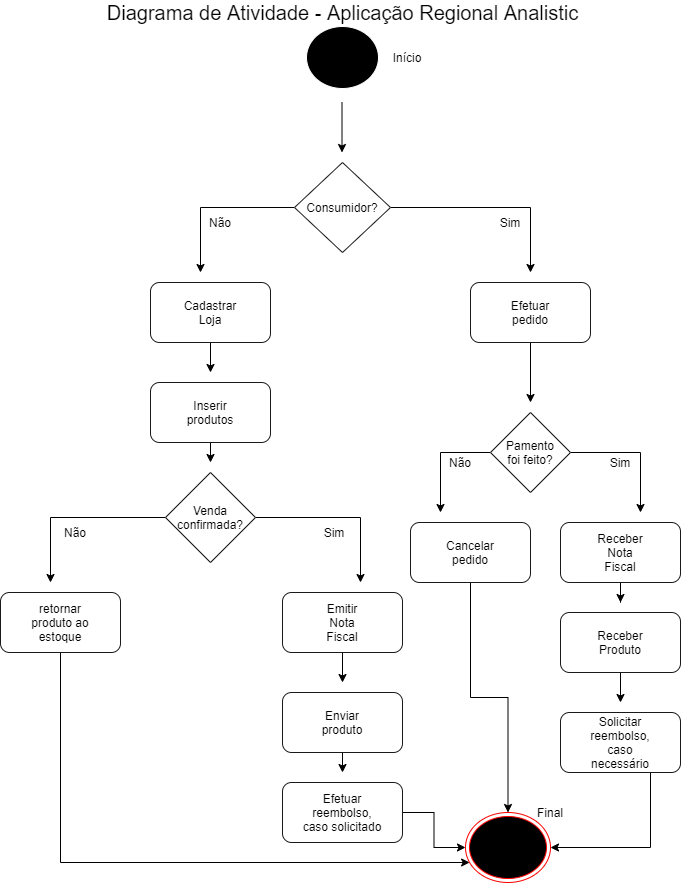

The diagram above was exported from draw.io. Its source (the exported page's mxGraphModel, read from the mxfile embedded in the PNG):
<mxGraphModel dx="1468" dy="831" grid="1" gridSize="10" guides="1" tooltips="1" connect="1" arrows="1" fold="1" page="1" pageScale="1" pageWidth="827" pageHeight="1169" math="0" shadow="0">
  <root>
    <mxCell id="0" />
    <mxCell id="1" parent="0" />
    <mxCell id="QzygW0-1htEMGq3C_X4q-3" value="" style="ellipse;html=1;shape=endState;fillColor=#000000;strokeColor=#FFFFFF;" vertex="1" parent="1">
      <mxGeometry x="382" y="30" width="80" height="70" as="geometry" />
    </mxCell>
    <mxCell id="QzygW0-1htEMGq3C_X4q-8" value="" style="endArrow=classic;html=1;" edge="1" parent="1">
      <mxGeometry width="50" height="50" relative="1" as="geometry">
        <mxPoint x="421.5" y="110" as="sourcePoint" />
        <mxPoint x="421.5" y="160" as="targetPoint" />
      </mxGeometry>
    </mxCell>
    <mxCell id="QzygW0-1htEMGq3C_X4q-15" style="edgeStyle=orthogonalEdgeStyle;rounded=0;orthogonalLoop=1;jettySize=auto;html=1;exitX=1;exitY=0.5;exitDx=0;exitDy=0;" edge="1" parent="1" source="QzygW0-1htEMGq3C_X4q-10">
      <mxGeometry relative="1" as="geometry">
        <mxPoint x="610" y="280" as="targetPoint" />
      </mxGeometry>
    </mxCell>
    <mxCell id="QzygW0-1htEMGq3C_X4q-16" style="edgeStyle=orthogonalEdgeStyle;rounded=0;orthogonalLoop=1;jettySize=auto;html=1;exitX=0;exitY=0.5;exitDx=0;exitDy=0;" edge="1" parent="1" source="QzygW0-1htEMGq3C_X4q-10">
      <mxGeometry relative="1" as="geometry">
        <mxPoint x="280" y="280" as="targetPoint" />
      </mxGeometry>
    </mxCell>
    <mxCell id="QzygW0-1htEMGq3C_X4q-10" value="" style="rhombus;whiteSpace=wrap;html=1;strokeColor=#1A1A1A;" vertex="1" parent="1">
      <mxGeometry x="374" y="170" width="96" height="90" as="geometry" />
    </mxCell>
    <mxCell id="QzygW0-1htEMGq3C_X4q-11" value="Consumidor?" style="text;html=1;strokeColor=none;fillColor=none;align=center;verticalAlign=middle;whiteSpace=wrap;rounded=0;" vertex="1" parent="1">
      <mxGeometry x="402" y="205" width="40" height="20" as="geometry" />
    </mxCell>
    <mxCell id="QzygW0-1htEMGq3C_X4q-26" style="edgeStyle=orthogonalEdgeStyle;rounded=0;orthogonalLoop=1;jettySize=auto;html=1;exitX=0.5;exitY=1;exitDx=0;exitDy=0;" edge="1" parent="1" source="QzygW0-1htEMGq3C_X4q-13">
      <mxGeometry relative="1" as="geometry">
        <mxPoint x="290" y="380" as="targetPoint" />
      </mxGeometry>
    </mxCell>
    <mxCell id="QzygW0-1htEMGq3C_X4q-13" value="" style="rounded=1;whiteSpace=wrap;html=1;strokeColor=#1A1A1A;" vertex="1" parent="1">
      <mxGeometry x="230" y="290" width="120" height="60" as="geometry" />
    </mxCell>
    <mxCell id="QzygW0-1htEMGq3C_X4q-53" style="edgeStyle=orthogonalEdgeStyle;rounded=0;orthogonalLoop=1;jettySize=auto;html=1;exitX=0.5;exitY=1;exitDx=0;exitDy=0;" edge="1" parent="1" source="QzygW0-1htEMGq3C_X4q-14">
      <mxGeometry relative="1" as="geometry">
        <mxPoint x="610" y="410" as="targetPoint" />
      </mxGeometry>
    </mxCell>
    <mxCell id="QzygW0-1htEMGq3C_X4q-14" value="" style="rounded=1;whiteSpace=wrap;html=1;strokeColor=#1A1A1A;" vertex="1" parent="1">
      <mxGeometry x="550" y="290" width="120" height="60" as="geometry" />
    </mxCell>
    <mxCell id="QzygW0-1htEMGq3C_X4q-17" value="Não" style="text;html=1;strokeColor=none;fillColor=none;align=center;verticalAlign=middle;whiteSpace=wrap;rounded=0;" vertex="1" parent="1">
      <mxGeometry x="280" y="220" width="40" height="20" as="geometry" />
    </mxCell>
    <mxCell id="QzygW0-1htEMGq3C_X4q-18" value="Sim" style="text;html=1;strokeColor=none;fillColor=none;align=center;verticalAlign=middle;whiteSpace=wrap;rounded=0;" vertex="1" parent="1">
      <mxGeometry x="570" y="220" width="40" height="20" as="geometry" />
    </mxCell>
    <mxCell id="QzygW0-1htEMGq3C_X4q-19" value="Cadastrar Loja" style="text;html=1;strokeColor=none;fillColor=none;align=center;verticalAlign=middle;whiteSpace=wrap;rounded=0;" vertex="1" parent="1">
      <mxGeometry x="270" y="310" width="40" height="20" as="geometry" />
    </mxCell>
    <mxCell id="QzygW0-1htEMGq3C_X4q-20" value="Efetuar pedido" style="text;html=1;strokeColor=none;fillColor=none;align=center;verticalAlign=middle;whiteSpace=wrap;rounded=0;" vertex="1" parent="1">
      <mxGeometry x="590" y="310" width="40" height="20" as="geometry" />
    </mxCell>
    <mxCell id="QzygW0-1htEMGq3C_X4q-29" style="edgeStyle=orthogonalEdgeStyle;rounded=0;orthogonalLoop=1;jettySize=auto;html=1;exitX=0.5;exitY=1;exitDx=0;exitDy=0;" edge="1" parent="1" source="QzygW0-1htEMGq3C_X4q-22">
      <mxGeometry relative="1" as="geometry">
        <mxPoint x="290" y="470" as="targetPoint" />
      </mxGeometry>
    </mxCell>
    <mxCell id="QzygW0-1htEMGq3C_X4q-22" value="" style="rounded=1;whiteSpace=wrap;html=1;strokeColor=#1A1A1A;" vertex="1" parent="1">
      <mxGeometry x="230" y="390" width="120" height="60" as="geometry" />
    </mxCell>
    <mxCell id="QzygW0-1htEMGq3C_X4q-23" value="Inserir produtos" style="text;html=1;strokeColor=none;fillColor=none;align=center;verticalAlign=middle;whiteSpace=wrap;rounded=0;" vertex="1" parent="1">
      <mxGeometry x="270" y="410" width="40" height="20" as="geometry" />
    </mxCell>
    <mxCell id="QzygW0-1htEMGq3C_X4q-32" style="edgeStyle=orthogonalEdgeStyle;rounded=0;orthogonalLoop=1;jettySize=auto;html=1;exitX=0;exitY=0.5;exitDx=0;exitDy=0;" edge="1" parent="1" source="QzygW0-1htEMGq3C_X4q-27">
      <mxGeometry relative="1" as="geometry">
        <mxPoint x="130" y="590" as="targetPoint" />
      </mxGeometry>
    </mxCell>
    <mxCell id="QzygW0-1htEMGq3C_X4q-33" style="edgeStyle=orthogonalEdgeStyle;rounded=0;orthogonalLoop=1;jettySize=auto;html=1;" edge="1" parent="1" source="QzygW0-1htEMGq3C_X4q-27">
      <mxGeometry relative="1" as="geometry">
        <mxPoint x="440" y="590" as="targetPoint" />
      </mxGeometry>
    </mxCell>
    <mxCell id="QzygW0-1htEMGq3C_X4q-27" value="" style="rhombus;whiteSpace=wrap;html=1;strokeColor=#1A1A1A;" vertex="1" parent="1">
      <mxGeometry x="245" y="480" width="90" height="90" as="geometry" />
    </mxCell>
    <mxCell id="QzygW0-1htEMGq3C_X4q-28" value="Venda confirmada?" style="text;html=1;strokeColor=none;fillColor=none;align=center;verticalAlign=middle;whiteSpace=wrap;rounded=0;" vertex="1" parent="1">
      <mxGeometry x="270" y="515" width="40" height="20" as="geometry" />
    </mxCell>
    <mxCell id="QzygW0-1htEMGq3C_X4q-44" style="edgeStyle=orthogonalEdgeStyle;rounded=0;orthogonalLoop=1;jettySize=auto;html=1;exitX=0.5;exitY=1;exitDx=0;exitDy=0;" edge="1" parent="1" source="QzygW0-1htEMGq3C_X4q-30" target="QzygW0-1htEMGq3C_X4q-38">
      <mxGeometry relative="1" as="geometry">
        <Array as="points">
          <mxPoint x="140" y="870" />
        </Array>
      </mxGeometry>
    </mxCell>
    <mxCell id="QzygW0-1htEMGq3C_X4q-30" value="" style="rounded=1;whiteSpace=wrap;html=1;strokeColor=#1A1A1A;" vertex="1" parent="1">
      <mxGeometry x="80" y="600" width="120" height="60" as="geometry" />
    </mxCell>
    <mxCell id="QzygW0-1htEMGq3C_X4q-42" style="edgeStyle=orthogonalEdgeStyle;rounded=0;orthogonalLoop=1;jettySize=auto;html=1;exitX=0.5;exitY=1;exitDx=0;exitDy=0;" edge="1" parent="1" source="QzygW0-1htEMGq3C_X4q-31">
      <mxGeometry relative="1" as="geometry">
        <mxPoint x="422" y="690" as="targetPoint" />
      </mxGeometry>
    </mxCell>
    <mxCell id="QzygW0-1htEMGq3C_X4q-31" value="" style="rounded=1;whiteSpace=wrap;html=1;strokeColor=#1A1A1A;" vertex="1" parent="1">
      <mxGeometry x="362" y="600" width="120" height="60" as="geometry" />
    </mxCell>
    <mxCell id="QzygW0-1htEMGq3C_X4q-34" value="Emitir Nota Fiscal" style="text;html=1;strokeColor=none;fillColor=none;align=center;verticalAlign=middle;whiteSpace=wrap;rounded=0;" vertex="1" parent="1">
      <mxGeometry x="402" y="620" width="40" height="20" as="geometry" />
    </mxCell>
    <mxCell id="QzygW0-1htEMGq3C_X4q-35" value="retornar produto ao estoque" style="text;html=1;strokeColor=none;fillColor=none;align=center;verticalAlign=middle;whiteSpace=wrap;rounded=0;" vertex="1" parent="1">
      <mxGeometry x="105" y="620" width="70" height="20" as="geometry" />
    </mxCell>
    <mxCell id="QzygW0-1htEMGq3C_X4q-36" value="Não" style="text;html=1;strokeColor=none;fillColor=none;align=center;verticalAlign=middle;whiteSpace=wrap;rounded=0;" vertex="1" parent="1">
      <mxGeometry x="135" y="530" width="40" height="20" as="geometry" />
    </mxCell>
    <mxCell id="QzygW0-1htEMGq3C_X4q-37" value="Sim" style="text;html=1;strokeColor=none;fillColor=none;align=center;verticalAlign=middle;whiteSpace=wrap;rounded=0;" vertex="1" parent="1">
      <mxGeometry x="394" y="530" width="40" height="20" as="geometry" />
    </mxCell>
    <mxCell id="QzygW0-1htEMGq3C_X4q-38" value="" style="ellipse;html=1;shape=endState;fillColor=#000000;strokeColor=#ff0000;" vertex="1" parent="1">
      <mxGeometry x="545" y="820" width="85" height="70" as="geometry" />
    </mxCell>
    <mxCell id="QzygW0-1htEMGq3C_X4q-50" style="edgeStyle=orthogonalEdgeStyle;rounded=0;orthogonalLoop=1;jettySize=auto;html=1;exitX=0.5;exitY=1;exitDx=0;exitDy=0;" edge="1" parent="1" source="QzygW0-1htEMGq3C_X4q-39">
      <mxGeometry relative="1" as="geometry">
        <mxPoint x="422" y="780" as="targetPoint" />
      </mxGeometry>
    </mxCell>
    <mxCell id="QzygW0-1htEMGq3C_X4q-39" value="" style="rounded=1;whiteSpace=wrap;html=1;strokeColor=#1A1A1A;" vertex="1" parent="1">
      <mxGeometry x="362" y="700" width="120" height="60" as="geometry" />
    </mxCell>
    <mxCell id="QzygW0-1htEMGq3C_X4q-41" value="Enviar produto" style="text;html=1;strokeColor=none;fillColor=none;align=center;verticalAlign=middle;whiteSpace=wrap;rounded=0;" vertex="1" parent="1">
      <mxGeometry x="402" y="720" width="40" height="20" as="geometry" />
    </mxCell>
    <mxCell id="QzygW0-1htEMGq3C_X4q-56" style="edgeStyle=orthogonalEdgeStyle;rounded=0;orthogonalLoop=1;jettySize=auto;html=1;exitX=1;exitY=0.5;exitDx=0;exitDy=0;" edge="1" parent="1" source="QzygW0-1htEMGq3C_X4q-46">
      <mxGeometry relative="1" as="geometry">
        <mxPoint x="720" y="520" as="targetPoint" />
      </mxGeometry>
    </mxCell>
    <mxCell id="QzygW0-1htEMGq3C_X4q-57" style="edgeStyle=orthogonalEdgeStyle;rounded=0;orthogonalLoop=1;jettySize=auto;html=1;exitX=0;exitY=0.5;exitDx=0;exitDy=0;" edge="1" parent="1" source="QzygW0-1htEMGq3C_X4q-46">
      <mxGeometry relative="1" as="geometry">
        <mxPoint x="520" y="520" as="targetPoint" />
      </mxGeometry>
    </mxCell>
    <mxCell id="QzygW0-1htEMGq3C_X4q-46" value="" style="rhombus;whiteSpace=wrap;html=1;strokeColor=#1A1A1A;" vertex="1" parent="1">
      <mxGeometry x="570" y="420" width="80" height="80" as="geometry" />
    </mxCell>
    <mxCell id="QzygW0-1htEMGq3C_X4q-51" style="edgeStyle=orthogonalEdgeStyle;rounded=0;orthogonalLoop=1;jettySize=auto;html=1;exitX=1;exitY=0.5;exitDx=0;exitDy=0;" edge="1" parent="1" source="QzygW0-1htEMGq3C_X4q-48" target="QzygW0-1htEMGq3C_X4q-38">
      <mxGeometry relative="1" as="geometry" />
    </mxCell>
    <mxCell id="QzygW0-1htEMGq3C_X4q-48" value="" style="rounded=1;whiteSpace=wrap;html=1;strokeColor=#1A1A1A;" vertex="1" parent="1">
      <mxGeometry x="362" y="790" width="120" height="60" as="geometry" />
    </mxCell>
    <mxCell id="QzygW0-1htEMGq3C_X4q-49" value="Efetuar reembolso, caso solicitado" style="text;html=1;strokeColor=none;fillColor=none;align=center;verticalAlign=middle;whiteSpace=wrap;rounded=0;" vertex="1" parent="1">
      <mxGeometry x="377" y="810" width="90" height="20" as="geometry" />
    </mxCell>
    <mxCell id="QzygW0-1htEMGq3C_X4q-52" value="Pamento foi feito?" style="text;html=1;strokeColor=none;fillColor=none;align=center;verticalAlign=middle;whiteSpace=wrap;rounded=0;" vertex="1" parent="1">
      <mxGeometry x="590" y="450" width="40" height="20" as="geometry" />
    </mxCell>
    <mxCell id="QzygW0-1htEMGq3C_X4q-64" style="edgeStyle=orthogonalEdgeStyle;rounded=0;orthogonalLoop=1;jettySize=auto;html=1;exitX=0.5;exitY=1;exitDx=0;exitDy=0;" edge="1" parent="1" source="QzygW0-1htEMGq3C_X4q-54" target="QzygW0-1htEMGq3C_X4q-38">
      <mxGeometry relative="1" as="geometry" />
    </mxCell>
    <mxCell id="QzygW0-1htEMGq3C_X4q-54" value="" style="rounded=1;whiteSpace=wrap;html=1;strokeColor=#1A1A1A;" vertex="1" parent="1">
      <mxGeometry x="490" y="530" width="120" height="60" as="geometry" />
    </mxCell>
    <mxCell id="QzygW0-1htEMGq3C_X4q-71" style="edgeStyle=orthogonalEdgeStyle;rounded=0;orthogonalLoop=1;jettySize=auto;html=1;" edge="1" parent="1" source="QzygW0-1htEMGq3C_X4q-55">
      <mxGeometry relative="1" as="geometry">
        <mxPoint x="700" y="610" as="targetPoint" />
      </mxGeometry>
    </mxCell>
    <mxCell id="QzygW0-1htEMGq3C_X4q-55" value="" style="rounded=1;whiteSpace=wrap;html=1;strokeColor=#1A1A1A;" vertex="1" parent="1">
      <mxGeometry x="640" y="530" width="120" height="60" as="geometry" />
    </mxCell>
    <mxCell id="QzygW0-1htEMGq3C_X4q-73" style="edgeStyle=orthogonalEdgeStyle;rounded=0;orthogonalLoop=1;jettySize=auto;html=1;exitX=0.5;exitY=1;exitDx=0;exitDy=0;" edge="1" parent="1" source="QzygW0-1htEMGq3C_X4q-59">
      <mxGeometry relative="1" as="geometry">
        <mxPoint x="700" y="710" as="targetPoint" />
      </mxGeometry>
    </mxCell>
    <mxCell id="QzygW0-1htEMGq3C_X4q-59" value="" style="rounded=1;whiteSpace=wrap;html=1;strokeColor=#1A1A1A;" vertex="1" parent="1">
      <mxGeometry x="640" y="620" width="120" height="60" as="geometry" />
    </mxCell>
    <mxCell id="QzygW0-1htEMGq3C_X4q-75" style="edgeStyle=orthogonalEdgeStyle;rounded=0;orthogonalLoop=1;jettySize=auto;html=1;entryX=1;entryY=0.5;entryDx=0;entryDy=0;exitX=0.75;exitY=1;exitDx=0;exitDy=0;" edge="1" parent="1" source="QzygW0-1htEMGq3C_X4q-60" target="QzygW0-1htEMGq3C_X4q-38">
      <mxGeometry relative="1" as="geometry" />
    </mxCell>
    <mxCell id="QzygW0-1htEMGq3C_X4q-60" value="" style="rounded=1;whiteSpace=wrap;html=1;strokeColor=#1A1A1A;" vertex="1" parent="1">
      <mxGeometry x="640" y="720" width="120" height="60" as="geometry" />
    </mxCell>
    <mxCell id="QzygW0-1htEMGq3C_X4q-61" value="Não" style="text;html=1;strokeColor=none;fillColor=none;align=center;verticalAlign=middle;whiteSpace=wrap;rounded=0;" vertex="1" parent="1">
      <mxGeometry x="520" y="460" width="40" height="20" as="geometry" />
    </mxCell>
    <mxCell id="QzygW0-1htEMGq3C_X4q-62" value="Sim" style="text;html=1;strokeColor=none;fillColor=none;align=center;verticalAlign=middle;whiteSpace=wrap;rounded=0;" vertex="1" parent="1">
      <mxGeometry x="680" y="460" width="40" height="20" as="geometry" />
    </mxCell>
    <mxCell id="QzygW0-1htEMGq3C_X4q-63" value="Cancelar pedido" style="text;html=1;strokeColor=none;fillColor=none;align=center;verticalAlign=middle;whiteSpace=wrap;rounded=0;" vertex="1" parent="1">
      <mxGeometry x="530" y="550" width="40" height="20" as="geometry" />
    </mxCell>
    <mxCell id="QzygW0-1htEMGq3C_X4q-65" value="Receber Nota Fiscal" style="text;html=1;strokeColor=none;fillColor=none;align=center;verticalAlign=middle;whiteSpace=wrap;rounded=0;" vertex="1" parent="1">
      <mxGeometry x="680" y="550" width="40" height="20" as="geometry" />
    </mxCell>
    <mxCell id="QzygW0-1htEMGq3C_X4q-68" value="Receber Produto" style="text;html=1;strokeColor=none;fillColor=none;align=center;verticalAlign=middle;whiteSpace=wrap;rounded=0;" vertex="1" parent="1">
      <mxGeometry x="680" y="640" width="40" height="20" as="geometry" />
    </mxCell>
    <mxCell id="QzygW0-1htEMGq3C_X4q-72" value="Solicitar reembolso, caso necessário" style="text;html=1;strokeColor=none;fillColor=none;align=center;verticalAlign=middle;whiteSpace=wrap;rounded=0;" vertex="1" parent="1">
      <mxGeometry x="670" y="740" width="60" height="20" as="geometry" />
    </mxCell>
    <mxCell id="QzygW0-1htEMGq3C_X4q-76" value="Início" style="text;html=1;strokeColor=none;fillColor=none;align=center;verticalAlign=middle;whiteSpace=wrap;rounded=0;" vertex="1" parent="1">
      <mxGeometry x="467" y="55" width="40" height="20" as="geometry" />
    </mxCell>
    <mxCell id="QzygW0-1htEMGq3C_X4q-78" value="Final" style="text;html=1;strokeColor=none;fillColor=none;align=center;verticalAlign=middle;whiteSpace=wrap;rounded=0;" vertex="1" parent="1">
      <mxGeometry x="610" y="810" width="40" height="20" as="geometry" />
    </mxCell>
    <mxCell id="QzygW0-1htEMGq3C_X4q-79" value="&lt;font style=&quot;font-size: 20px;&quot;&gt;Diagrama de Atividade - Aplicação Regional Analistic&lt;/font&gt;" style="text;html=1;strokeColor=none;fillColor=none;align=center;verticalAlign=middle;rounded=0;fontSize=20;" vertex="1" parent="1">
      <mxGeometry x="232" y="10" width="380" height="20" as="geometry" />
    </mxCell>
  </root>
</mxGraphModel>